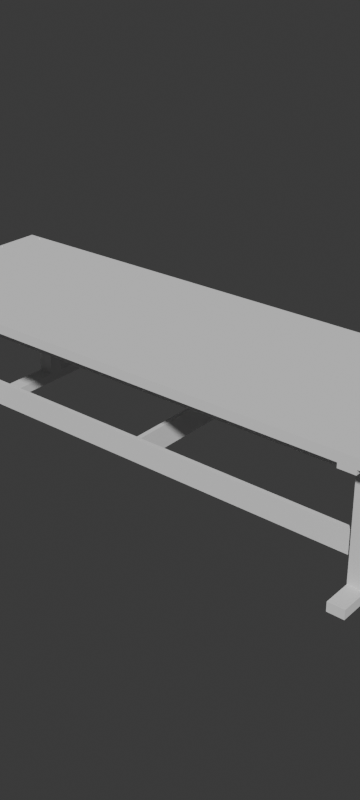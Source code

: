 # Source: Table.blend  (saved by Blender 4.5.87; exported with 4.5.12 LTS)
import bpy
from mathutils import Matrix  # noqa: F401  (used for matrix-valued properties, if any)

bpy.ops.wm.read_factory_settings(use_empty=True)
scene = bpy.context.scene
scene.name = 'Scene'

# ---- collections
col_x = bpy.data.collections.new('渲染'); scene.collection.children.link(col_x)
col_x_1 = bpy.data.collections.new('环境'); scene.collection.children.link(col_x_1)
col_x_2 = bpy.data.collections.new('创建_带修改器'); scene.collection.children.link(col_x_2)
col_desktop = bpy.data.collections.new('Desktop'); col_x_2.children.link(col_desktop)
col_tablelegs = bpy.data.collections.new('TableLegs'); col_x_2.children.link(col_tablelegs)
col_x_3 = bpy.data.collections.new('创建_应用修改器'); scene.collection.children.link(col_x_3)
col_x_3.hide_render = True
col_x_4 = bpy.data.collections.new('在渲染中隐藏'); scene.collection.children.link(col_x_4)
col_x_4.hide_render = True
col_x_5 = bpy.data.collections.new('临时'); col_x_4.children.link(col_x_5)
col_x_5.hide_render = True
col_x_6 = bpy.data.collections.new('隐藏'); col_x_4.children.link(col_x_6)
col_x_6.hide_render = True
col_x_7 = bpy.data.collections.new('删除'); col_x_4.children.link(col_x_7)
col_x_7.hide_render = True
col_x_8 = bpy.data.collections.new('过期'); col_x_4.children.link(col_x_8)
col_x_8.hide_render = True

# ---- world
world_world = bpy.data.worlds.new('World'); scene.world = world_world
world_world.use_nodes = True; world_world.node_tree.nodes.clear()
_N = world_world.node_tree.nodes; _L = world_world.node_tree.links
n0 = _N.new('ShaderNodeOutputWorld'); n0.name = 'World Output'; n0.location = (300, 300)
n1 = _N.new('ShaderNodeBackground'); n1.name = 'Background'; n1.location = (10, 300)
n1.inputs[0].default_value = (0.05088, 0.05088, 0.05088, 1.0)
_L.new(n1.outputs[0], n0.inputs[0])
n0.is_active_output = True
world_world.color = (0.05088, 0.05088, 0.05088)
world_world.use_sun_shadow = False
world_world.sun_shadow_jitter_overblur = 0.0

# ---- meshes
me_cylinder = bpy.data.meshes.new('Cylinder')
me_cylinder.from_pydata([(0.0, 0.003, -0.025), (0.0, 0.003, 0.025), (0.0005853, 0.002942, -0.025), (0.0005853, 0.002942, 0.025), (0.001148, 0.002772, -0.025), (0.001148, 0.002772, 0.025), (0.001667, 0.002494, -0.025), (0.001667, 0.002494, 0.025), (0.002121, 0.002121, -0.025), (0.002121, 0.002121, 0.025), (0.002494, 0.001667, -0.025), (0.002494, 0.001667, 0.025), (0.002772, 0.001148, -0.025), (0.002772, 0.001148, 0.025), (0.002942, 0.0005853, -0.025), (0.002942, 0.0005853, 0.025), (0.003, 0.0, -0.025), (0.003, 0.0, 0.025), (0.002942, -0.0005853, -0.025), (0.002942, -0.0005853, 0.025), (0.002772, -0.001148, -0.025), (0.002772, -0.001148, 0.025), (0.002494, -0.001667, -0.025), (0.002494, -0.001667, 0.025), (0.002121, -0.002121, -0.025), (0.002121, -0.002121, 0.025), (0.001667, -0.002494, -0.025), (0.001667, -0.002494, 0.025), (0.001148, -0.002772, -0.025), (0.001148, -0.002772, 0.025), (0.0005853, -0.002942, -0.025), (0.0005853, -0.002942, 0.025), (0.0, -0.003, -0.025), (0.0, -0.003, 0.025), (-0.0005853, -0.002942, -0.025), (-0.0005853, -0.002942, 0.025), (-0.001148, -0.002772, -0.025), (-0.001148, -0.002772, 0.025), (-0.001667, -0.002494, -0.025), (-0.001667, -0.002494, 0.025), (-0.002121, -0.002121, -0.025), (-0.002121, -0.002121, 0.025), (-0.002494, -0.001667, -0.025), (-0.002494, -0.001667, 0.025), (-0.002772, -0.001148, -0.025), (-0.002772, -0.001148, 0.025), (-0.002942, -0.0005853, -0.025), (-0.002942, -0.0005853, 0.025), (-0.003, 0.0, -0.025), (-0.003, 0.0, 0.025), (-0.002942, 0.0005853, -0.025), (-0.002942, 0.0005853, 0.025), (-0.002772, 0.001148, -0.025), (-0.002772, 0.001148, 0.025), (-0.002494, 0.001667, -0.025), (-0.002494, 0.001667, 0.025), (-0.002121, 0.002121, -0.025), (-0.002121, 0.002121, 0.025), (-0.001667, 0.002494, -0.025), (-0.001667, 0.002494, 0.025), (-0.001148, 0.002772, -0.025), (-0.001148, 0.002772, 0.025), (-0.0005853, 0.002942, -0.025), (-0.0005853, 0.002942, 0.025), (-0.05, 0.183, -0.025), (-0.05, 0.183, 0.025), (-0.04941, 0.1829, -0.025), (-0.04941, 0.1829, 0.025), (-0.04885, 0.1828, -0.025), (-0.04885, 0.1828, 0.025), (-0.04833, 0.1825, -0.025), (-0.04833, 0.1825, 0.025), (-0.04788, 0.1821, -0.025), (-0.04788, 0.1821, 0.025), (-0.04751, 0.1817, -0.025), (-0.04751, 0.1817, 0.025), (-0.04723, 0.1811, -0.025), (-0.04723, 0.1811, 0.025), (-0.04706, 0.1806, -0.025), (-0.04706, 0.1806, 0.025), (-0.047, 0.18, -0.025), (-0.047, 0.18, 0.025), (-0.04706, 0.1794, -0.025), (-0.04706, 0.1794, 0.025), (-0.04723, 0.1789, -0.025), (-0.04723, 0.1789, 0.025), (-0.04751, 0.1783, -0.025), (-0.04751, 0.1783, 0.025), (-0.04788, 0.1779, -0.025), (-0.04788, 0.1779, 0.025), (-0.04833, 0.1775, -0.025), (-0.04833, 0.1775, 0.025), (-0.04885, 0.1772, -0.025), (-0.04885, 0.1772, 0.025), (-0.04941, 0.1771, -0.025), (-0.04941, 0.1771, 0.025), (-0.05, 0.177, -0.025), (-0.05, 0.177, 0.025), (-0.05059, 0.1771, -0.025), (-0.05059, 0.1771, 0.025), (-0.05115, 0.1772, -0.025), (-0.05115, 0.1772, 0.025), (-0.05167, 0.1775, -0.025), (-0.05167, 0.1775, 0.025), (-0.05212, 0.1779, -0.025), (-0.05212, 0.1779, 0.025), (-0.05249, 0.1783, -0.025), (-0.05249, 0.1783, 0.025), (-0.05277, 0.1789, -0.025), (-0.05277, 0.1789, 0.025), (-0.05294, 0.1794, -0.025), (-0.05294, 0.1794, 0.025), (-0.053, 0.18, -0.025), (-0.053, 0.18, 0.025), (-0.05294, 0.1806, -0.025), (-0.05294, 0.1806, 0.025), (-0.05277, 0.1811, -0.025), (-0.05277, 0.1811, 0.025), (-0.05249, 0.1817, -0.025), (-0.05249, 0.1817, 0.025), (-0.05212, 0.1821, -0.025), (-0.05212, 0.1821, 0.025), (-0.05167, 0.1825, -0.025), (-0.05167, 0.1825, 0.025), (-0.05115, 0.1828, -0.025), (-0.05115, 0.1828, 0.025), (-0.05059, 0.1829, -0.025), (-0.05059, 0.1829, 0.025)], [], [(0, 1, 3, 2), (2, 3, 5, 4), (4, 5, 7, 6), (6, 7, 9, 8), (8, 9, 11, 10), (10, 11, 13, 12), (12, 13, 15, 14), (14, 15, 17, 16), (16, 17, 19, 18), (18, 19, 21, 20), (20, 21, 23, 22), (22, 23, 25, 24), (24, 25, 27, 26), (26, 27, 29, 28), (28, 29, 31, 30), (30, 31, 33, 32), (32, 33, 35, 34), (34, 35, 37, 36), (36, 37, 39, 38), (38, 39, 41, 40), (40, 41, 43, 42), (42, 43, 45, 44), (44, 45, 47, 46), (46, 47, 49, 48), (48, 49, 51, 50), (50, 51, 53, 52), (52, 53, 55, 54), (54, 55, 57, 56), (56, 57, 59, 58), (58, 59, 61, 60), (3, 1, 63, 61, 59, 57, 55, 53, 51, 49, 47, 45, 43, 41, 39, 37, 35, 33, 31, 29, 27, 25, 23, 21, 19, 17, 15, 13, 11, 9, 7, 5), (60, 61, 63, 62), (62, 63, 1, 0), (0, 2, 4, 6, 8, 10, 12, 14, 16, 18, 20, 22, 24, 26, 28, 30, 32, 34, 36, 38, 40, 42, 44, 46, 48, 50, 52, 54, 56, 58, 60, 62), (64, 65, 67, 66), (66, 67, 69, 68), (68, 69, 71, 70), (70, 71, 73, 72), (72, 73, 75, 74), (74, 75, 77, 76), (76, 77, 79, 78), (78, 79, 81, 80), (80, 81, 83, 82), (82, 83, 85, 84), (84, 85, 87, 86), (86, 87, 89, 88), (88, 89, 91, 90), (90, 91, 93, 92), (92, 93, 95, 94), (94, 95, 97, 96), (96, 97, 99, 98), (98, 99, 101, 100), (100, 101, 103, 102), (102, 103, 105, 104), (104, 105, 107, 106), (106, 107, 109, 108), (108, 109, 111, 110), (110, 111, 113, 112), (112, 113, 115, 114), (114, 115, 117, 116), (116, 117, 119, 118), (118, 119, 121, 120), (120, 121, 123, 122), (122, 123, 125, 124), (67, 65, 127, 125, 123, 121, 119, 117, 115, 113, 111, 109, 107, 105, 103, 101, 99, 97, 95, 93, 91, 89, 87, 85, 83, 81, 79, 77, 75, 73, 71, 69), (124, 125, 127, 126), (126, 127, 65, 64), (64, 66, 68, 70, 72, 74, 76, 78, 80, 82, 84, 86, 88, 90, 92, 94, 96, 98, 100, 102, 104, 106, 108, 110, 112, 114, 116, 118, 120, 122, 124, 126)])
_uv = me_cylinder.uv_layers.new(name='UVMap')
_uv.uv.foreach_set('vector', [1.0, 0.5, 1.0, 1.0, 0.9688, 1.0, 0.9688, 0.5, 0.9688, 0.5, 0.9688, 1.0, 0.9375, 1.0, 0.9375, 0.5, 0.9375, 0.5, 0.9375, 1.0, 0.9062, 1.0, 0.9062, 0.5, 0.9062, 0.5, 0.9062, 1.0, 0.875, 1.0, 0.875, 0.5, 0.875, 0.5, 0.875, 1.0, 0.8438, 1.0, 0.8438, 0.5, 0.8438, 0.5, 0.8438, 1.0, 0.8125, 1.0, 0.8125, 0.5, 0.8125, 0.5, 0.8125, 1.0, 0.7812, 1.0, 0.7812, 0.5, 0.7812, 0.5, 0.7812, 1.0, 0.75, 1.0, 0.75, 0.5, 0.75, 0.5, 0.75, 1.0, 0.7188, 1.0, 0.7188, 0.5, 0.7188, 0.5, 0.7188, 1.0, 0.6875, 1.0, 0.6875, 0.5, 0.6875, 0.5, 0.6875, 1.0, 0.6562, 1.0, 0.6562, 0.5, 0.6562, 0.5, 0.6562, 1.0, 0.625, 1.0, 0.625, 0.5, 0.625, 0.5, 0.625, 1.0, 0.5938, 1.0, 0.5938, 0.5, 0.5938, 0.5, 0.5938, 1.0, 0.5625, 1.0, 0.5625, 0.5, 0.5625, 0.5, 0.5625, 1.0, 0.5312, 1.0, 0.5312, 0.5, 0.5312, 0.5, 0.5312, 1.0, 0.5, 1.0, 0.5, 0.5, 0.5, 0.5, 0.5, 1.0, 0.4688, 1.0, 0.4688, 0.5, 0.4688, 0.5, 0.4688, 1.0, 0.4375, 1.0, 0.4375, 0.5, 0.4375, 0.5, 0.4375, 1.0, 0.4062, 1.0, 0.4062, 0.5, 0.4062, 0.5, 0.4062, 1.0, 0.375, 1.0, 0.375, 0.5, 0.375, 0.5, 0.375, 1.0, 0.3438, 1.0, 0.3438, 0.5, 0.3438, 0.5, 0.3438, 1.0, 0.3125, 1.0, 0.3125, 0.5, 0.3125, 0.5, 0.3125, 1.0, 0.2812, 1.0, 0.2812, 0.5, 0.2812, 0.5, 0.2812, 1.0, 0.25, 1.0, 0.25, 0.5, 0.25, 0.5, 0.25, 1.0, 0.2188, 1.0, 0.2188, 0.5, 0.2188, 0.5, 0.2188, 1.0, 0.1875, 1.0, 0.1875, 0.5, 0.1875, 0.5, 0.1875, 1.0, 0.1562, 1.0, 0.1562, 0.5, 0.1562, 0.5, 0.1562, 1.0, 0.125, 1.0, 0.125, 0.5, 0.125, 0.5, 0.125, 1.0, 0.09375, 1.0, 0.09375, 0.5, 0.09375, 0.5, 0.09375, 1.0, 0.0625, 1.0, 0.0625, 0.5, 0.2968, 0.4854, 0.25, 0.49, 0.2032, 0.4854, 0.1582, 0.4717, 0.1167, 0.4496, 0.08029, 0.4197, 0.05045, 0.3833, 0.02827, 0.3418, 0.01461, 0.2968, 0.01, 0.25, 0.01461, 0.2032, 0.02827, 0.1582, 0.05045, 0.1167, 0.08029, 0.08029, 0.1167, 0.05045, 0.1582, 0.02827, 0.2032, 0.01461, 0.25, 0.01, 0.2968, 0.01461, 0.3418, 0.02827, 0.3833, 0.05045, 0.4197, 0.08029, 0.4496, 0.1167, 0.4717, 0.1582, 0.4854, 0.2032, 0.49, 0.25, 0.4854, 0.2968, 0.4717, 0.3418, 0.4496, 0.3833, 0.4197, 0.4197, 0.3833, 0.4496, 0.3418, 0.4717, 0.0625, 0.5, 0.0625, 1.0, 0.03125, 1.0, 0.03125, 0.5, 0.03125, 0.5, 0.03125, 1.0, 0.0, 1.0, 0.0, 0.5, 0.75, 0.49, 0.7968, 0.4854, 0.8418, 0.4717, 0.8833, 0.4496, 0.9197, 0.4197, 0.9496, 0.3833, 0.9717, 0.3418, 0.9854, 0.2968, 0.99, 0.25, 0.9854, 0.2032, 0.9717, 0.1582, 0.9496, 0.1167, 0.9197, 0.08029, 0.8833, 0.05045, 0.8418, 0.02827, 0.7968, 0.01461, 0.75, 0.01, 0.7032, 0.01461, 0.6582, 0.02827, 0.6167, 0.05045, 0.5803, 0.08029, 0.5504, 0.1167, 0.5283, 0.1582, 0.5146, 0.2032, 0.51, 0.25, 0.5146, 0.2968, 0.5283, 0.3418, 0.5504, 0.3833, 0.5803, 0.4197, 0.6167, 0.4496, 0.6582, 0.4717, 0.7032, 0.4854, 1.0, 0.5, 1.0, 1.0, 0.9688, 1.0, 0.9688, 0.5, 0.9688, 0.5, 0.9688, 1.0, 0.9375, 1.0, 0.9375, 0.5, 0.9375, 0.5, 0.9375, 1.0, 0.9062, 1.0, 0.9062, 0.5, 0.9062, 0.5, 0.9062, 1.0, 0.875, 1.0, 0.875, 0.5, 0.875, 0.5, 0.875, 1.0, 0.8438, 1.0, 0.8438, 0.5, 0.8438, 0.5, 0.8438, 1.0, 0.8125, 1.0, 0.8125, 0.5, 0.8125, 0.5, 0.8125, 1.0, 0.7812, 1.0, 0.7812, 0.5, 0.7812, 0.5, 0.7812, 1.0, 0.75, 1.0, 0.75, 0.5, 0.75, 0.5, 0.75, 1.0, 0.7188, 1.0, 0.7188, 0.5, 0.7188, 0.5, 0.7188, 1.0, 0.6875, 1.0, 0.6875, 0.5, 0.6875, 0.5, 0.6875, 1.0, 0.6562, 1.0, 0.6562, 0.5, 0.6562, 0.5, 0.6562, 1.0, 0.625, 1.0, 0.625, 0.5, 0.625, 0.5, 0.625, 1.0, 0.5938, 1.0, 0.5938, 0.5, 0.5938, 0.5, 0.5938, 1.0, 0.5625, 1.0, 0.5625, 0.5, 0.5625, 0.5, 0.5625, 1.0, 0.5312, 1.0, 0.5312, 0.5, 0.5312, 0.5, 0.5312, 1.0, 0.5, 1.0, 0.5, 0.5, 0.5, 0.5, 0.5, 1.0, 0.4688, 1.0, 0.4688, 0.5, 0.4688, 0.5, 0.4688, 1.0, 0.4375, 1.0, 0.4375, 0.5, 0.4375, 0.5, 0.4375, 1.0, 0.4062, 1.0, 0.4062, 0.5, 0.4062, 0.5, 0.4062, 1.0, 0.375, 1.0, 0.375, 0.5, 0.375, 0.5, 0.375, 1.0, 0.3438, 1.0, 0.3438, 0.5, 0.3438, 0.5, 0.3438, 1.0, 0.3125, 1.0, 0.3125, 0.5, 0.3125, 0.5, 0.3125, 1.0, 0.2812, 1.0, 0.2812, 0.5, 0.2812, 0.5, 0.2812, 1.0, 0.25, 1.0, 0.25, 0.5, 0.25, 0.5, 0.25, 1.0, 0.2188, 1.0, 0.2188, 0.5, 0.2188, 0.5, 0.2188, 1.0, 0.1875, 1.0, 0.1875, 0.5, 0.1875, 0.5, 0.1875, 1.0, 0.1562, 1.0, 0.1562, 0.5, 0.1562, 0.5, 0.1562, 1.0, 0.125, 1.0, 0.125, 0.5, 0.125, 0.5, 0.125, 1.0, 0.09375, 1.0, 0.09375, 0.5, 0.09375, 0.5, 0.09375, 1.0, 0.0625, 1.0, 0.0625, 0.5, 0.2968, 0.4854, 0.25, 0.49, 0.2032, 0.4854, 0.1582, 0.4717, 0.1167, 0.4496, 0.08029, 0.4197, 0.05045, 0.3833, 0.02827, 0.3418, 0.01461, 0.2968, 0.01, 0.25, 0.01461, 0.2032, 0.02827, 0.1582, 0.05045, 0.1167, 0.08029, 0.08029, 0.1167, 0.05045, 0.1582, 0.02827, 0.2032, 0.01461, 0.25, 0.01, 0.2968, 0.01461, 0.3418, 0.02827, 0.3833, 0.05045, 0.4197, 0.08029, 0.4496, 0.1167, 0.4717, 0.1582, 0.4854, 0.2032, 0.49, 0.25, 0.4854, 0.2968, 0.4717, 0.3418, 0.4496, 0.3833, 0.4197, 0.4197, 0.3833, 0.4496, 0.3418, 0.4717, 0.0625, 0.5, 0.0625, 1.0, 0.03125, 1.0, 0.03125, 0.5, 0.03125, 0.5, 0.03125, 1.0, 0.0, 1.0, 0.0, 0.5, 0.75, 0.49, 0.7968, 0.4854, 0.8418, 0.4717, 0.8833, 0.4496, 0.9197, 0.4197, 0.9496, 0.3833, 0.9717, 0.3418, 0.9854, 0.2968, 0.99, 0.25, 0.9854, 0.2032, 0.9717, 0.1582, 0.9496, 0.1167, 0.9197, 0.08029, 0.8833, 0.05045, 0.8418, 0.02827, 0.7968, 0.01461, 0.75, 0.01, 0.7032, 0.01461, 0.6582, 0.02827, 0.6167, 0.05045, 0.5803, 0.08029, 0.5504, 0.1167, 0.5283, 0.1582, 0.5146, 0.2032, 0.51, 0.25, 0.5146, 0.2968, 0.5283, 0.3418, 0.5504, 0.3833, 0.5803, 0.4197, 0.6167, 0.4496, 0.6582, 0.4717, 0.7032, 0.4854])
me_cylinder.update()
me_cube = bpy.data.meshes.new('Cube')
me_cube.from_pydata([(-0.005, -0.005, -0.005), (-0.005, -0.005, 0.005), (-0.005, 0.005, -0.005), (-0.005, 0.005, 0.005), (0.005, -0.005, -0.005), (0.005, -0.005, 0.005), (0.005, 0.005, -0.005), (0.005, 0.005, 0.005)], [], [(0, 1, 3, 2), (2, 3, 7, 6), (6, 7, 5, 4), (4, 5, 1, 0), (2, 6, 4, 0), (7, 3, 1, 5)])
_uv = me_cube.uv_layers.new(name='UVMap')
_uv.uv.foreach_set('vector', [0.375, 0.0, 0.625, 0.0, 0.625, 0.25, 0.375, 0.25, 0.375, 0.25, 0.625, 0.25, 0.625, 0.5, 0.375, 0.5, 0.375, 0.5, 0.625, 0.5, 0.625, 0.75, 0.375, 0.75, 0.375, 0.75, 0.625, 0.75, 0.625, 1.0, 0.375, 1.0, 0.125, 0.5, 0.375, 0.5, 0.375, 0.75, 0.125, 0.75, 0.625, 0.5, 0.875, 0.5, 0.875, 0.75, 0.625, 0.75])
me_cube.update()
me_cube_001 = bpy.data.meshes.new('Cube.001')
me_cube_001.from_pydata([(-0.005, -0.005, 0.005), (0.0, 0.005, -0.005), (0.0, 0.005, 0.005), (0.0, -0.005, -0.005), (0.0, -0.005, 0.005), (-0.005, -0.005, 0.0), (0.0, -0.005, 0.0), (0.0, 0.005, 0.0), (-0.00459, 0.005, -0.005), (-0.00459, -0.005, 0.005), (-0.00459, 0.005, 0.005), (-0.00459, -0.005, -0.005), (-0.00459, 0.005, 0.0), (-0.00459, -0.005, 0.0), (-0.00418, 0.005, 0.005), (-0.003893, 0.005, 0.005), (-0.002049, 0.005, 0.005), (-0.001639, 0.005, 0.005), (-0.00418, -0.005, -0.005), (-0.003893, -0.005, -0.005), (-0.002049, -0.005, -0.005), (-0.001639, -0.005, -0.005), (-0.00418, 0.005, 0.0), (-0.003893, 0.005, 0.0), (-0.002049, 0.005, 0.0), (-0.001639, 0.005, 0.0), (-0.001639, 0.005, -0.005), (-0.002049, 0.005, -0.005), (-0.003893, 0.005, -0.005), (-0.00418, 0.005, -0.005), (-0.001639, -0.005, 0.005), (-0.002049, -0.005, 0.005), (-0.003893, -0.005, 0.005), (-0.00418, -0.005, 0.005), (-0.001639, -0.005, 0.0), (-0.002049, -0.005, 0.0), (-0.003893, -0.005, 0.0), (-0.00418, -0.005, 0.0), (0.0, 0.0, 0.005), (-0.00459, 0.0, 0.005), (-0.001639, 0.0, 0.005), (-0.002049, 0.0, 0.005), (-0.003893, 0.0, 0.005), (-0.00418, 0.0, 0.005), (-0.00418, -5.146e-08, 2.328e-09), (-0.003893, -5.146e-08, 2.328e-09), (-0.002049, -6.985e-10, 2.328e-09), (-0.001639, -6.985e-10, 2.328e-09)], [], [(13, 9, 0, 5), (26, 1, 3, 21), (25, 17, 2, 7), (26, 25, 7, 1), (18, 37, 13, 11), (43, 39, 9, 33), (37, 33, 9, 13), (9, 39, 10, 0), (5, 0, 10, 12), (5, 12, 13), (11, 13, 12, 8), (6, 4, 30, 34), (34, 30, 31, 35), (35, 31, 32, 36), (36, 32, 33, 37), (38, 40, 30, 4), (40, 41, 31, 30), (41, 42, 32, 31), (42, 43, 33, 32), (3, 6, 34, 21), (21, 34, 35, 20), (20, 35, 36, 19), (19, 36, 37, 18), (8, 12, 22, 29), (29, 22, 23, 28), (28, 23, 24, 27), (27, 24, 25, 26), (12, 10, 14, 22), (44, 45, 23, 22), (23, 15, 16, 24), (46, 47, 25, 24), (8, 29, 18, 11), (29, 28, 19, 18), (28, 27, 20, 19), (27, 26, 21, 20), (43, 42, 45, 44), (16, 15, 42, 41), (41, 40, 47, 46), (2, 17, 40, 38), (14, 10, 39, 43), (15, 23, 45, 42), (44, 22, 14, 43), (17, 25, 47, 40), (46, 24, 16, 41)])
_uv = me_cube_001.uv_layers.new(name='UVMap')
_uv.uv.foreach_set('vector', [0.5, 0.9898, 0.625, 0.9898, 0.625, 1.0, 0.5, 1.0, 0.2316, 0.5, 0.25, 0.5, 0.25, 0.75, 0.2316, 0.75, 0.5, 0.3566, 0.625, 0.3566, 0.625, 0.375, 0.5, 0.375, 0.375, 0.3566, 0.5, 0.3566, 0.5, 0.375, 0.375, 0.375, 0.375, 0.9503, 0.5, 0.9503, 0.5, 0.9898, 0.375, 0.9898, 0.8253, 0.625, 0.8648, 0.625, 0.8648, 0.75, 0.8253, 0.75, 0.5, 0.9503, 0.625, 0.9503, 0.625, 0.9898, 0.5, 0.9898, 0.8648, 0.75, 0.8648, 0.625, 0.8648, 0.5, 0.625, 1.0, 0.5, 1.0, 0.625, 1.0, 0.625, 0.2602, 0.5, 0.2602, 0.5, 1.0, 0.5, 0.2602, 0.5, 0.9898, 0.1352, 0.75, 0.5, 0.9898, 0.5, 0.2602, 0.1352, 0.5, 0.5, 0.875, 0.625, 0.875, 0.625, 0.8934, 0.5, 0.8934, 0.5, 0.8934, 0.625, 0.8934, 0.625, 0.9037, 0.5, 0.9037, 0.5, 0.9037, 0.625, 0.9037, 0.625, 0.9431, 0.5, 0.9431, 0.5, 0.9431, 0.625, 0.9431, 0.625, 0.9503, 0.5, 0.9503, 0.75, 0.625, 0.7684, 0.625, 0.7684, 0.75, 0.75, 0.75, 0.7684, 0.625, 0.7787, 0.625, 0.7787, 0.75, 0.7684, 0.75, 0.7787, 0.625, 0.8181, 0.625, 0.8181, 0.75, 0.7787, 0.75, 0.8181, 0.625, 0.8253, 0.625, 0.8253, 0.75, 0.8181, 0.75, 0.375, 0.875, 0.5, 0.875, 0.5, 0.8934, 0.375, 0.8934, 0.375, 0.8934, 0.5, 0.8934, 0.5, 0.9037, 0.375, 0.9037, 0.375, 0.9037, 0.5, 0.9037, 0.5, 0.9431, 0.375, 0.9431, 0.375, 0.9431, 0.5, 0.9431, 0.5, 0.9503, 0.375, 0.9503, 0.375, 0.2602, 0.5, 0.2602, 0.5, 0.2997, 0.375, 0.2997, 0.375, 0.2997, 0.5, 0.2997, 0.5, 0.3069, 0.375, 0.3069, 0.375, 0.3069, 0.5, 0.3069, 0.5, 0.3463, 0.375, 0.3463, 0.375, 0.3463, 0.5, 0.3463, 0.5, 0.3566, 0.375, 0.3566, 0.5, 0.2602, 0.625, 0.2602, 0.625, 0.2997, 0.5, 0.2997, 0.6627, 0.4623, 0.6591, 0.4659, 0.5, 0.3069, 0.5, 0.2997, 0.5, 0.3069, 0.625, 0.3069, 0.625, 0.3463, 0.5, 0.3463, 0.6393, 0.4857, 0.6342, 0.4908, 0.5, 0.3566, 0.5, 0.3463, 0.1352, 0.5, 0.1747, 0.5, 0.1747, 0.75, 0.1352, 0.75, 0.1747, 0.5, 0.1819, 0.5, 0.1819, 0.75, 0.1747, 0.75, 0.1819, 0.5, 0.2213, 0.5, 0.2213, 0.75, 0.1819, 0.75, 0.2213, 0.5, 0.2316, 0.5, 0.2316, 0.75, 0.2213, 0.75, 0.8253, 0.625, 0.8181, 0.625, 0.6591, 0.4659, 0.6627, 0.4623, 0.7787, 0.5, 0.8181, 0.5, 0.8181, 0.625, 0.7787, 0.625, 0.7787, 0.625, 0.7684, 0.625, 0.6342, 0.4908, 0.6393, 0.4857, 0.75, 0.5, 0.7684, 0.5, 0.7684, 0.625, 0.75, 0.625, 0.8253, 0.5, 0.8648, 0.5, 0.8648, 0.625, 0.8253, 0.625, 0.8181, 0.5, 0.5, 0.3069, 0.6591, 0.4659, 0.8181, 0.625, 0.6627, 0.4623, 0.5, 0.2997, 0.625, 0.2997, 0.8253, 0.625, 0.7684, 0.5, 0.5, 0.3566, 0.6342, 0.4908, 0.7684, 0.625, 0.6393, 0.4857, 0.5, 0.3463, 0.625, 0.3463, 0.7787, 0.625])
me_cube_001.update()
me_cube_002 = bpy.data.meshes.new('Cube.002')
me_cube_002.from_pydata([(-0.005, -0.005, -0.005), (-0.005, -0.005, 0.005), (0.005, -0.005, -0.005), (-0.005, 0.0, -0.005), (-0.005, 0.0, 0.005), (0.005, 0.0, -0.005), (0.005, 0.0, 0.005), (-0.005, -0.005, 0.0), (0.005, -0.005, 0.0), (0.005, 0.0, 0.0), (-0.005, 0.0, 0.0), (-0.005, -0.00375, -0.005), (0.005, -0.00375, 0.005), (-0.005, -0.00375, 0.005), (0.005, -0.00375, -0.005), (-0.005, -0.00375, 0.0), (0.005, -0.00375, 0.0)], [], [(7, 8, 16), (7, 16, 12, 1), (11, 14, 2, 0), (12, 13, 1), (15, 13, 4, 10), (11, 15, 10, 3), (2, 8, 7, 0), (14, 16, 8, 2), (5, 9, 16, 14), (0, 7, 15, 11), (7, 1, 13, 15), (6, 4, 13, 12), (3, 5, 14, 11), (9, 6, 12, 16)])
_uv = me_cube_002.uv_layers.new(name='UVMap')
_uv.uv.foreach_set('vector', [0.5, 1.0, 0.5, 0.75, 0.5, 0.7187, 0.5, 0.0, 0.5, 0.7187, 0.625, 0.7187, 0.875, 0.75, 0.125, 0.7187, 0.375, 0.7187, 0.375, 0.75, 0.125, 0.75, 0.625, 0.7187, 0.875, 0.7187, 0.875, 0.75, 0.5, 0.03125, 0.625, 0.03125, 0.625, 0.125, 0.5, 0.125, 0.375, 0.03125, 0.5, 0.03125, 0.5, 0.125, 0.375, 0.125, 0.375, 0.75, 0.5, 0.75, 0.5, 1.0, 0.375, 1.0, 0.375, 0.7187, 0.5, 0.7187, 0.5, 0.75, 0.375, 0.75, 0.375, 0.625, 0.5, 0.625, 0.5, 0.7187, 0.375, 0.7187, 0.375, 0.0, 0.5, 0.0, 0.5, 0.03125, 0.375, 0.03125, 0.5, 0.0, 0.625, 0.0, 0.625, 0.03125, 0.5, 0.03125, 0.625, 0.625, 0.875, 0.625, 0.875, 0.7187, 0.625, 0.7187, 0.125, 0.625, 0.375, 0.625, 0.375, 0.7187, 0.125, 0.7187, 0.5, 0.625, 0.625, 0.625, 0.625, 0.7187, 0.5, 0.7187])
me_cube_002.update()
me_cube_003 = bpy.data.meshes.new('Cube.003')
me_cube_003.from_pydata([(-0.005, -0.004375, 0.005), (0.005, -0.004375, 0.005), (-0.005, 0.0, -0.005), (-0.005, 0.0, 0.005), (0.005, 0.0, -0.005), (0.005, 0.0, 0.005), (-0.005, -0.0035, -0.005), (0.005, -0.0035, 0.005), (-0.005, -0.0035, 0.005), (0.005, -0.0035, -0.005), (-0.005, -0.004375, 0.0), (0.005, -0.004375, 0.0), (0.005, 0.0, 0.0), (-0.005, 0.0, 0.0), (-0.005, -0.0035, 0.0), (0.005, -0.0035, 0.0)], [], [(15, 7, 1, 11), (11, 1, 0, 10), (7, 8, 0, 1), (14, 8, 3, 13), (10, 0, 8, 14), (5, 3, 8, 7), (2, 4, 9, 6), (12, 5, 7, 15), (4, 12, 15, 9), (6, 14, 13, 2), (14, 6, 9, 15), (14, 15, 11, 10)])
_uv = me_cube_003.uv_layers.new(name='UVMap')
_uv.uv.foreach_set('vector', [0.5, 0.7321, 0.625, 0.7321, 0.625, 0.75, 0.5, 0.75, 0.5, 0.75, 0.625, 0.75, 0.625, 1.0, 0.5, 1.0, 0.625, 0.7321, 0.875, 0.7321, 0.875, 0.75, 0.625, 0.75, 0.5, 0.01786, 0.625, 0.01786, 0.625, 0.125, 0.5, 0.125, 0.5, 0.0, 0.625, 0.0, 0.625, 0.01786, 0.5, 0.01786, 0.625, 0.625, 0.875, 0.625, 0.875, 0.7321, 0.625, 0.7321, 0.125, 0.625, 0.375, 0.625, 0.375, 0.7321, 0.125, 0.7321, 0.5, 0.625, 0.625, 0.625, 0.625, 0.7321, 0.5, 0.7321, 0.375, 0.625, 0.5, 0.625, 0.5, 0.7321, 0.375, 0.7321, 0.375, 0.01786, 0.5, 0.01786, 0.5, 0.125, 0.375, 0.125, 0.5, 0.01786, 0.375, 0.01786, 0.375, 0.7321, 0.5, 0.7321, 0.5, 0.01786, 0.5, 0.7321, 0.5, 0.75, 0.5, 0.0])
me_cube_003.update()
me_cube_005 = bpy.data.meshes.new('Cube.005')
me_cube_005.from_pydata([(-0.005, -0.004375, 0.005), (0.005, -0.004375, 0.005), (-0.005, 0.0, -0.005), (-0.005, 0.0, 0.005), (0.005, 0.0, -0.005), (0.005, 0.0, 0.005), (-0.005, -0.00375, -0.005), (0.005, -0.00375, 0.005), (-0.005, -0.00375, 0.005), (0.005, -0.00375, -0.005), (-0.005, -0.004375, 0.0), (0.005, -0.004375, 0.0), (0.005, 0.0, 0.0), (-0.005, 0.0, 0.0), (-0.005, -0.00375, 0.0), (0.005, -0.00375, 0.0)], [], [(15, 7, 1, 11), (11, 1, 0, 10), (7, 8, 0, 1), (14, 8, 3, 13), (10, 0, 8, 14), (5, 3, 8, 7), (2, 4, 9, 6), (12, 5, 7, 15), (4, 12, 15, 9), (6, 14, 13, 2), (14, 6, 9, 15), (14, 15, 11, 10)])
_uv = me_cube_005.uv_layers.new(name='UVMap')
_uv.uv.foreach_set('vector', [0.5, 0.7321, 0.625, 0.7321, 0.625, 0.75, 0.5, 0.75, 0.5, 0.75, 0.625, 0.75, 0.625, 1.0, 0.5, 1.0, 0.625, 0.7321, 0.875, 0.7321, 0.875, 0.75, 0.625, 0.75, 0.5, 0.01786, 0.625, 0.01786, 0.625, 0.125, 0.5, 0.125, 0.5, 0.0, 0.625, 0.0, 0.625, 0.01786, 0.5, 0.01786, 0.625, 0.625, 0.875, 0.625, 0.875, 0.7321, 0.625, 0.7321, 0.125, 0.625, 0.375, 0.625, 0.375, 0.7321, 0.125, 0.7321, 0.5, 0.625, 0.625, 0.625, 0.625, 0.7321, 0.5, 0.7321, 0.375, 0.625, 0.5, 0.625, 0.5, 0.7321, 0.375, 0.7321, 0.375, 0.01786, 0.5, 0.01786, 0.5, 0.125, 0.375, 0.125, 0.5, 0.01786, 0.375, 0.01786, 0.375, 0.7321, 0.5, 0.7321, 0.5, 0.01786, 0.5, 0.7321, 0.5, 0.75, 0.5, 0.0])
me_cube_005.update()
me_cube_006 = bpy.data.meshes.new('Cube.006')
me_cube_006.from_pydata([(-0.005, -0.005, -0.005), (-0.005, -0.005, 0.005), (0.005, -0.005, -0.005), (0.005, -0.005, 0.005), (-0.005, 0.0, -0.005), (-0.005, 0.0, 0.005), (0.005, 0.0, -0.005), (0.005, 0.0, 0.005), (-0.005, -0.003, -0.005), (-0.005, -0.00325, -0.005), (0.005, -0.003, 0.005), (0.005, -0.00325, 0.005), (-0.005, -0.00325, 0.005), (-0.005, -0.003, 0.005), (0.005, -0.00325, -0.005), (0.005, -0.003, -0.005), (-0.002143, -0.005, -0.005), (0.002143, -0.005, -0.005), (0.002143, -0.005, 0.005), (-0.002143, -0.005, 0.005), (-0.002143, 0.0, 0.005), (0.002143, 0.0, 0.005), (0.002143, 0.0, -0.005), (-0.002143, 0.0, -0.005), (-0.002143, -0.003, 0.005), (0.002143, -0.003, 0.005), (-0.002143, -0.00325, 0.005), (0.002143, -0.00325, 0.005), (0.002143, -0.003, -0.005), (-0.002143, -0.003, -0.005), (0.002143, -0.00325, -0.005), (-0.002143, -0.00325, -0.005)], [], [(14, 11, 3, 2), (16, 19, 1, 0), (30, 14, 2, 17), (26, 12, 1, 19), (8, 13, 5, 4), (0, 1, 12, 9), (9, 12, 13, 8), (20, 5, 13, 24), (24, 13, 12, 26), (22, 6, 15, 28), (28, 15, 14, 30), (6, 7, 10, 15), (15, 10, 11, 14), (8, 29, 31, 9), (30, 31, 26, 27), (4, 23, 29, 8), (23, 22, 28, 29), (10, 25, 27, 11), (28, 30, 27, 25), (7, 21, 25, 10), (21, 20, 24, 25), (11, 27, 18, 3), (27, 26, 19, 18), (9, 31, 16, 0), (31, 30, 17, 16), (2, 3, 18, 17), (17, 18, 19, 16), (31, 29, 24, 26), (29, 28, 25, 24)])
_uv = me_cube_006.uv_layers.new(name='UVMap')
_uv.uv.foreach_set('vector', [0.375, 0.7062, 0.625, 0.7062, 0.625, 0.75, 0.375, 0.75, 0.375, 0.9286, 0.625, 0.9286, 0.625, 1.0, 0.375, 1.0, 0.3036, 0.7062, 0.375, 0.7062, 0.375, 0.75, 0.3036, 0.75, 0.8036, 0.7062, 0.875, 0.7062, 0.875, 0.75, 0.8036, 0.75, 0.375, 0.05, 0.625, 0.05, 0.625, 0.125, 0.375, 0.125, 0.375, 0.0, 0.625, 0.0, 0.625, 0.04375, 0.375, 0.04375, 0.375, 0.04375, 0.625, 0.04375, 0.625, 0.05, 0.375, 0.05, 0.8036, 0.625, 0.875, 0.625, 0.875, 0.7, 0.8036, 0.7, 0.8036, 0.7, 0.875, 0.7, 0.875, 0.7062, 0.8036, 0.7062, 0.3036, 0.625, 0.375, 0.625, 0.375, 0.7, 0.3036, 0.7, 0.3036, 0.7, 0.375, 0.7, 0.375, 0.7062, 0.3036, 0.7062, 0.375, 0.625, 0.625, 0.625, 0.625, 0.7, 0.375, 0.7, 0.375, 0.7, 0.625, 0.7, 0.625, 0.7062, 0.375, 0.7062, 0.125, 0.7, 0.1964, 0.7, 0.1964, 0.7062, 0.125, 0.7062, 0.3036, 0.7062, 0.1964, 0.7062, 0.8036, 0.7062, 0.6964, 0.7062, 0.125, 0.625, 0.1964, 0.625, 0.1964, 0.7, 0.125, 0.7, 0.1964, 0.625, 0.3036, 0.625, 0.3036, 0.7, 0.1964, 0.7, 0.625, 0.7, 0.6964, 0.7, 0.6964, 0.7062, 0.625, 0.7062, 0.3036, 0.7, 0.3036, 0.7062, 0.6964, 0.7062, 0.6964, 0.7, 0.625, 0.625, 0.6964, 0.625, 0.6964, 0.7, 0.625, 0.7, 0.6964, 0.625, 0.8036, 0.625, 0.8036, 0.7, 0.6964, 0.7, 0.625, 0.7062, 0.6964, 0.7062, 0.6964, 0.75, 0.625, 0.75, 0.6964, 0.7062, 0.8036, 0.7062, 0.8036, 0.75, 0.6964, 0.75, 0.125, 0.7062, 0.1964, 0.7062, 0.1964, 0.75, 0.125, 0.75, 0.1964, 0.7062, 0.3036, 0.7062, 0.3036, 0.75, 0.1964, 0.75, 0.375, 0.75, 0.625, 0.75, 0.625, 0.8214, 0.375, 0.8214, 0.375, 0.8214, 0.625, 0.8214, 0.625, 0.9286, 0.375, 0.9286, 0.1964, 0.7062, 0.1964, 0.7, 0.8036, 0.7, 0.8036, 0.7062, 0.1964, 0.7, 0.3036, 0.7, 0.6964, 0.7, 0.8036, 0.7])
me_cube_006.update()
me_cube_007 = bpy.data.meshes.new('Cube.007')
me_cube_007.from_pydata([(-0.005, 0.002143, -0.004667), (-0.005, -0.002143, -0.004667), (-0.005, -0.002143, 0.004333), (-0.005, 0.002143, 0.004333), (0.005, -0.002143, -0.004667), (0.005, 0.002143, -0.004667), (0.005, 0.002143, 0.004333), (0.005, -0.002143, 0.004333), (-0.005, -0.005, 0.004), (-0.005, 0.005, 0.004), (0.005, 0.005, 0.004), (0.005, -0.005, 0.004), (0.005, 0.002143, 0.004), (0.005, -0.002143, 0.004), (-0.005, -0.002143, 0.004), (-0.005, 0.002143, 0.004), (-0.005, 0.005, -0.004333), (0.005, 0.005, -0.004333), (0.005, -0.005, -0.004333), (0.005, 0.002143, -0.004333), (0.005, -0.002143, -0.004333), (-0.005, -0.002143, -0.004333), (-0.005, 0.002143, -0.004333), (-0.005, -0.005, -0.004333), (-0.005, -0.005, -0.002667), (-0.005, -0.005, -0.001), (-0.005, 0.005, -0.001), (-0.005, 0.005, -0.002667), (0.005, 0.005, -0.001), (0.005, 0.005, -0.002667), (0.005, -0.005, -0.001), (0.005, -0.005, -0.002667), (0.005, 0.002143, -0.001), (0.005, 0.002143, -0.002667), (0.005, -0.002143, -0.001), (0.005, -0.002143, -0.002667), (-0.005, -0.002143, -0.001), (-0.005, -0.002143, -0.002667), (-0.005, 0.002143, -0.001), (-0.005, 0.002143, -0.002667)], [], [(13, 7, 2, 14), (14, 8, 11, 13), (3, 6, 12, 15), (6, 3, 2, 7), (0, 5, 4, 1), (12, 10, 9, 15), (12, 6, 7, 13), (14, 2, 3, 15), (36, 14, 15, 38), (25, 8, 14, 36), (32, 12, 13, 34), (28, 10, 12, 32), (30, 11, 8, 25), (34, 13, 11, 30), (26, 9, 10, 28), (38, 15, 9, 26), (5, 19, 20, 4), (1, 21, 22, 0), (0, 22, 19, 5), (22, 16, 17, 19), (20, 18, 23, 21), (1, 4, 20, 21), (22, 39, 27, 16), (35, 33, 39, 37), (16, 27, 29, 17), (37, 24, 31, 35), (20, 35, 31, 18), (36, 34, 30, 25), (18, 31, 24, 23), (17, 29, 33, 19), (33, 29, 27, 39), (19, 33, 35, 20), (34, 36, 38, 32), (23, 24, 37, 21), (21, 37, 39, 22), (32, 38, 26, 28)])
_uv = me_cube_007.uv_layers.new(name='UVMap')
_uv.uv.foreach_set('vector', [0.6161, 0.6786, 0.625, 0.6786, 0.875, 0.6786, 0.6161, 0.07143, 0.6161, 0.07143, 0.6161, 0.0, 0.6161, 0.75, 0.6161, 0.6786, 0.625, 0.1786, 0.625, 0.5714, 0.6161, 0.5714, 0.6161, 0.1786, 0.625, 0.5714, 0.875, 0.5714, 0.875, 0.6786, 0.625, 0.6786, 0.125, 0.5714, 0.375, 0.5714, 0.375, 0.6786, 0.125, 0.6786, 0.6161, 0.5714, 0.6161, 0.5, 0.6161, 0.25, 0.6161, 0.1786, 0.6161, 0.5714, 0.625, 0.5714, 0.625, 0.6786, 0.6161, 0.6786, 0.6161, 0.07143, 0.625, 0.07143, 0.625, 0.1786, 0.6161, 0.1786, 0.4821, 0.07143, 0.6161, 0.07143, 0.6161, 0.1786, 0.4821, 0.1786, 0.4821, 1.863e-10, 0.6161, 0.0, 0.6161, 0.07143, 0.4821, 0.07143, 0.4821, 0.5714, 0.6161, 0.5714, 0.6161, 0.6786, 0.4821, 0.6786, 0.4821, 0.5, 0.6161, 0.5, 0.6161, 0.5714, 0.4821, 0.5714, 0.4821, 0.75, 0.6161, 0.75, 0.6161, 1.0, 0.4821, 1.0, 0.4821, 0.6786, 0.6161, 0.6786, 0.6161, 0.75, 0.4821, 0.75, 0.4821, 0.25, 0.6161, 0.25, 0.6161, 0.5, 0.4821, 0.5, 0.4821, 0.1786, 0.6161, 0.1786, 0.6161, 0.25, 0.4821, 0.25, 0.375, 0.5714, 0.3929, 0.5714, 0.3929, 0.6786, 0.375, 0.6786, 0.375, 0.07143, 0.3929, 0.07143, 0.3929, 0.1786, 0.375, 0.1786, 0.375, 0.1786, 0.3929, 0.1786, 0.3929, 0.5714, 0.375, 0.5714, 0.3929, 0.1786, 0.3929, 0.25, 0.3929, 0.5, 0.3929, 0.5714, 0.3929, 0.6786, 0.3929, 0.75, 0.3929, 1.863e-09, 0.3929, 0.07143, 0.375, 0.07143, 0.375, 0.6786, 0.3929, 0.6786, 0.3929, 0.07143, 0.3929, 0.1786, 0.4375, 0.1786, 0.4375, 0.25, 0.3929, 0.25, 0.4375, 0.6786, 0.4375, 0.5714, 0.4375, 0.1786, 0.4375, 0.07143, 0.3929, 0.25, 0.4375, 0.25, 0.4375, 0.5, 0.3929, 0.5, 0.4375, 0.07143, 0.4375, 2.608e-09, 0.4375, 0.75, 0.4375, 0.6786, 0.3929, 0.6786, 0.4375, 0.6786, 0.4375, 0.75, 0.3929, 0.75, 0.4821, 0.07143, 0.4821, 0.6786, 0.4821, 0.75, 0.4821, 1.863e-10, 0.3929, 0.75, 0.4375, 0.75, 0.4375, 1.0, 0.3929, 1.0, 0.3929, 0.5, 0.4375, 0.5, 0.4375, 0.5714, 0.3929, 0.5714, 0.4375, 0.5714, 0.4375, 0.5, 0.4375, 0.25, 0.4375, 0.1786, 0.3929, 0.5714, 0.4375, 0.5714, 0.4375, 0.6786, 0.3929, 0.6786, 0.4821, 0.6786, 0.4821, 0.07143, 0.4821, 0.1786, 0.4821, 0.5714, 0.3929, 1.863e-09, 0.4375, 2.608e-09, 0.4375, 0.07143, 0.3929, 0.07143, 0.3929, 0.07143, 0.4375, 0.07143, 0.4375, 0.1786, 0.3929, 0.1786, 0.4821, 0.5714, 0.4821, 0.1786, 0.4821, 0.25, 0.4821, 0.5])
me_cube_007.update()
me_cube_008 = bpy.data.meshes.new('Cube.008')
me_cube_008.from_pydata([(-0.005, -0.005, -0.004333), (-0.005, -0.005, 0.004), (-0.005, 0.005, -0.004333), (-0.005, 0.005, 0.004), (0.005, -0.005, -0.004333), (0.005, -0.005, 0.004), (0.005, 0.005, -0.004333), (0.005, 0.005, 0.004)], [], [(0, 1, 3, 2), (2, 3, 7, 6), (6, 7, 5, 4), (4, 5, 1, 0), (2, 6, 4, 0), (7, 3, 1, 5)])
_uv = me_cube_008.uv_layers.new(name='UVMap')
_uv.uv.foreach_set('vector', [0.375, 0.0, 0.625, 0.0, 0.625, 0.25, 0.375, 0.25, 0.375, 0.25, 0.625, 0.25, 0.625, 0.5, 0.375, 0.5, 0.375, 0.5, 0.625, 0.5, 0.625, 0.75, 0.375, 0.75, 0.375, 0.75, 0.625, 0.75, 0.625, 1.0, 0.375, 1.0, 0.125, 0.5, 0.375, 0.5, 0.375, 0.75, 0.125, 0.75, 0.625, 0.5, 0.875, 0.5, 0.875, 0.75, 0.625, 0.75])
me_cube_008.update()
me_cube_009 = bpy.data.meshes.new('Cube.009')
me_cube_009.from_pydata([(-0.005, -0.005, -0.004333), (-0.005, -0.005, 0.004), (-0.005, 0.005, -0.004333), (-0.005, 0.005, 0.004), (0.005, -0.005, -0.004333), (0.005, -0.005, 0.004), (0.005, 0.005, -0.004333), (0.005, 0.005, 0.004)], [], [(0, 1, 3, 2), (2, 3, 7, 6), (6, 7, 5, 4), (4, 5, 1, 0), (2, 6, 4, 0), (7, 3, 1, 5)])
_uv = me_cube_009.uv_layers.new(name='UVMap')
_uv.uv.foreach_set('vector', [0.375, 0.0, 0.625, 0.0, 0.625, 0.25, 0.375, 0.25, 0.375, 0.25, 0.625, 0.25, 0.625, 0.5, 0.375, 0.5, 0.375, 0.5, 0.625, 0.5, 0.625, 0.75, 0.375, 0.75, 0.375, 0.75, 0.625, 0.75, 0.625, 1.0, 0.375, 1.0, 0.125, 0.5, 0.375, 0.5, 0.375, 0.75, 0.125, 0.75, 0.625, 0.5, 0.875, 0.5, 0.875, 0.75, 0.625, 0.75])
me_cube_009.update()
me_cube_010 = bpy.data.meshes.new('Cube.010')
me_cube_010.from_pydata([(-0.0068, -0.005, -0.005), (-0.0068, 0.005, -0.005), (0.0, 0.005, -0.005), (0.0, 0.005, 0.005), (0.0, -0.005, -0.005), (0.0, -0.005, 0.005), (-0.002667, 0.005, -0.005), (-0.003333, 0.005, -0.005), (-0.002667, -0.005, 0.005), (-0.003333, -0.005, 0.005), (-0.003333, 0.005, 0.005), (-0.002667, 0.005, 0.005), (-0.003333, -0.005, -0.005), (-0.002667, -0.005, -0.005), (0.0, -0.005, 0.004), (0.0, 0.005, 0.004), (-0.003333, 0.005, 0.004), (-0.002667, 0.005, 0.004), (-0.002667, -0.005, 0.004), (-0.003333, -0.005, 0.004), (-0.006333, 0.005, -0.005), (-0.006333, -0.005, 0.005), (-0.006333, 0.005, 0.005), (-0.006333, -0.005, -0.005), (-0.006333, 0.005, 0.004), (-0.006333, -0.005, 0.004), (-0.0068, 0.005, 0.001), (0.0, -0.005, 0.001), (0.0, 0.005, 0.001), (-0.003333, 0.005, 0.001), (-0.002667, 0.005, 0.001), (-0.002667, -0.005, 0.001), (-0.003333, -0.005, 0.001), (-0.0068, -0.005, 0.001), (-0.006333, -0.005, 0.001), (-0.006333, 0.005, 0.001)], [], [(6, 2, 4, 13), (17, 11, 3, 15), (24, 22, 10, 16), (18, 8, 11, 17), (20, 7, 12, 23), (7, 6, 13, 12), (3, 11, 8, 5), (19, 18, 17, 16), (14, 5, 8, 18), (19, 16, 10, 9), (31, 18, 19, 32), (27, 14, 18, 31), (29, 16, 17, 30), (35, 24, 16, 29), (30, 17, 15, 28), (25, 21, 22, 24), (25, 24, 35, 34), (32, 19, 25, 34), (35, 26, 33, 34), (1, 20, 23, 0), (10, 22, 21, 9), (19, 9, 21, 25), (1, 26, 35, 20), (12, 32, 34, 23), (0, 33, 26, 1), (23, 34, 33, 0), (6, 30, 28, 2), (20, 35, 29, 7), (7, 29, 30, 6), (4, 27, 31, 13), (13, 31, 32, 12)])
_uv = me_cube_010.uv_layers.new(name='UVMap')
_uv.uv.foreach_set('vector', [0.201, 0.5, 0.25, 0.5, 0.25, 0.75, 0.201, 0.75, 0.6, 0.326, 0.625, 0.326, 0.625, 0.375, 0.6, 0.375, 0.6, 0.2586, 0.625, 0.2586, 0.625, 0.3137, 0.6, 0.3137, 0.6, 0.924, 0.625, 0.924, 0.799, 0.5, 0.6, 0.326, 0.1336, 0.5, 0.1887, 0.5, 0.1887, 0.75, 0.1336, 0.75, 0.1887, 0.5, 0.201, 0.5, 0.201, 0.75, 0.1887, 0.75, 0.75, 0.5, 0.799, 0.5, 0.799, 0.75, 0.75, 0.75, 0.6, 0.9363, 0.6, 0.924, 0.6, 0.326, 0.6, 0.3137, 0.6, 0.875, 0.625, 0.875, 0.625, 0.924, 0.6, 0.924, 0.6, 0.9363, 0.6, 0.3137, 0.8113, 0.5, 0.625, 0.9363, 0.525, 0.924, 0.6, 0.924, 0.6, 0.9363, 0.525, 0.9363, 0.525, 0.875, 0.6, 0.875, 0.6, 0.924, 0.525, 0.924, 0.525, 0.3137, 0.6, 0.3137, 0.6, 0.326, 0.525, 0.326, 0.525, 0.2586, 0.6, 0.2586, 0.6, 0.3137, 0.525, 0.3137, 0.525, 0.326, 0.6, 0.326, 0.6, 0.375, 0.525, 0.375, 0.6, 0.9914, 0.625, 0.9914, 0.8664, 0.5, 0.6, 0.2586, 0.6, 0.9914, 0.6, 0.2586, 0.525, 0.2586, 0.525, 0.9914, 0.525, 0.9363, 0.6, 0.9363, 0.6, 0.9914, 0.525, 0.9914, 0.525, 0.2586, 0.525, 0.25, 0.525, 0.0, 0.525, 0.9914, 0.125, 0.5, 0.1336, 0.5, 0.1336, 0.75, 0.125, 0.75, 0.8113, 0.5, 0.8664, 0.5, 0.8664, 0.75, 0.8113, 0.75, 0.6, 0.9363, 0.625, 0.9363, 0.625, 0.9914, 0.6, 0.9914, 0.375, 0.25, 0.525, 0.25, 0.525, 0.2586, 0.375, 0.2586, 0.375, 0.9363, 0.525, 0.9363, 0.525, 0.9914, 0.375, 0.9914, 0.375, 0.0, 0.525, 0.0, 0.525, 0.25, 0.375, 0.25, 0.375, 0.9914, 0.525, 0.9914, 0.525, 1.0, 0.375, 1.0, 0.375, 0.326, 0.525, 0.326, 0.525, 0.375, 0.375, 0.375, 0.375, 0.2586, 0.525, 0.2586, 0.525, 0.3137, 0.375, 0.3137, 0.375, 0.3137, 0.525, 0.3137, 0.525, 0.326, 0.375, 0.326, 0.375, 0.875, 0.525, 0.875, 0.525, 0.924, 0.375, 0.924, 0.375, 0.924, 0.525, 0.924, 0.525, 0.9363, 0.375, 0.9363])
me_cube_010.update()
me_cube_011 = bpy.data.meshes.new('Cube.011')
me_cube_011.from_pydata([(-0.0069, -0.005, -0.005), (-0.0069, -0.005, 0.005), (-0.0069, 0.005, -0.005), (-0.0069, 0.005, 0.005), (0.0, 0.005, -0.005), (0.0, 0.005, 0.005), (0.0, -0.005, -0.005), (0.0, -0.005, 0.005)], [], [(0, 1, 3, 2), (6, 7, 1, 0), (5, 3, 1, 7), (2, 4, 6, 0), (2, 3, 5, 4)])
_uv = me_cube_011.uv_layers.new(name='UVMap')
_uv.uv.foreach_set('vector', [0.375, 0.0, 0.625, 0.0, 0.625, 0.25, 0.375, 0.25, 0.375, 0.875, 0.625, 0.875, 0.625, 1.0, 0.375, 1.0, 0.75, 0.5, 0.875, 0.5, 0.875, 0.75, 0.75, 0.75, 0.125, 0.5, 0.25, 0.5, 0.25, 0.75, 0.125, 0.75, 0.375, 0.25, 0.625, 0.25, 0.625, 0.375, 0.375, 0.375])
me_cube_011.update()
me_cube_012 = bpy.data.meshes.new('Cube.012')
me_cube_012.from_pydata([(-0.005, -0.005, -0.005), (-0.005, -0.005, 0.005), (-0.005, 0.005, -0.005), (-0.005, 0.005, 0.005), (0.005, -0.005, -0.005), (0.005, -0.005, 0.005), (0.005, 0.005, -0.005), (0.005, 0.005, 0.005)], [], [(0, 1, 3, 2), (2, 3, 7, 6), (6, 7, 5, 4), (4, 5, 1, 0), (2, 6, 4, 0), (7, 3, 1, 5)])
_uv = me_cube_012.uv_layers.new(name='UVMap')
_uv.uv.foreach_set('vector', [0.375, 0.0, 0.625, 0.0, 0.625, 0.25, 0.375, 0.25, 0.375, 0.25, 0.625, 0.25, 0.625, 0.5, 0.375, 0.5, 0.375, 0.5, 0.625, 0.5, 0.625, 0.75, 0.375, 0.75, 0.375, 0.75, 0.625, 0.75, 0.625, 1.0, 0.375, 1.0, 0.125, 0.5, 0.375, 0.5, 0.375, 0.75, 0.125, 0.75, 0.625, 0.5, 0.875, 0.5, 0.875, 0.75, 0.625, 0.75])
me_cube_012.update()
me_cube_013 = bpy.data.meshes.new('Cube.013')
me_cube_013.from_pydata([(-0.005, -0.005, -0.005), (-0.005, -0.005, 0.005), (0.005, -0.005, -0.005), (0.005, -0.005, 0.005), (-0.005, 0.0, -0.005), (-0.005, 0.0, 0.005), (0.005, 0.0, -0.005), (0.005, 0.0, 0.005), (-0.005, -0.003, -0.005), (-0.005, -0.00325, -0.005), (0.005, -0.003, 0.005), (0.005, -0.00325, 0.005), (-0.005, -0.00325, 0.005), (-0.005, -0.003, 0.005), (0.005, -0.00325, -0.005), (0.005, -0.003, -0.005), (-0.002143, -0.005, -0.005), (0.002143, -0.005, -0.005), (0.002143, -0.005, 0.005), (-0.002143, -0.005, 0.005), (-0.002143, 0.0, 0.005), (0.002143, 0.0, 0.005), (0.002143, 0.0, -0.005), (-0.002143, 0.0, -0.005), (-0.002143, -0.003, 0.005), (0.002143, -0.003, 0.005), (-0.002143, -0.00325, 0.005), (0.002143, -0.00325, 0.005), (0.002143, -0.003, -0.005), (-0.002143, -0.003, -0.005), (0.002143, -0.00325, -0.005), (-0.002143, -0.00325, -0.005)], [], [(14, 11, 3, 2), (16, 19, 1, 0), (30, 14, 2, 17), (26, 12, 1, 19), (8, 13, 5, 4), (0, 1, 12, 9), (9, 12, 13, 8), (20, 5, 13, 24), (24, 13, 12, 26), (22, 6, 15, 28), (28, 15, 14, 30), (6, 7, 10, 15), (15, 10, 11, 14), (8, 29, 31, 9), (30, 31, 26, 27), (4, 23, 29, 8), (23, 22, 28, 29), (10, 25, 27, 11), (28, 30, 27, 25), (7, 21, 25, 10), (21, 20, 24, 25), (11, 27, 18, 3), (27, 26, 19, 18), (9, 31, 16, 0), (31, 30, 17, 16), (2, 3, 18, 17), (17, 18, 19, 16), (31, 29, 24, 26), (29, 28, 25, 24)])
_uv = me_cube_013.uv_layers.new(name='UVMap')
_uv.uv.foreach_set('vector', [0.375, 0.7062, 0.625, 0.7062, 0.625, 0.75, 0.375, 0.75, 0.375, 0.9286, 0.625, 0.9286, 0.625, 1.0, 0.375, 1.0, 0.3036, 0.7062, 0.375, 0.7062, 0.375, 0.75, 0.3036, 0.75, 0.8036, 0.7062, 0.875, 0.7062, 0.875, 0.75, 0.8036, 0.75, 0.375, 0.05, 0.625, 0.05, 0.625, 0.125, 0.375, 0.125, 0.375, 0.0, 0.625, 0.0, 0.625, 0.04375, 0.375, 0.04375, 0.375, 0.04375, 0.625, 0.04375, 0.625, 0.05, 0.375, 0.05, 0.8036, 0.625, 0.875, 0.625, 0.875, 0.7, 0.8036, 0.7, 0.8036, 0.7, 0.875, 0.7, 0.875, 0.7062, 0.8036, 0.7062, 0.3036, 0.625, 0.375, 0.625, 0.375, 0.7, 0.3036, 0.7, 0.3036, 0.7, 0.375, 0.7, 0.375, 0.7062, 0.3036, 0.7062, 0.375, 0.625, 0.625, 0.625, 0.625, 0.7, 0.375, 0.7, 0.375, 0.7, 0.625, 0.7, 0.625, 0.7062, 0.375, 0.7062, 0.125, 0.7, 0.1964, 0.7, 0.1964, 0.7062, 0.125, 0.7062, 0.3036, 0.7062, 0.1964, 0.7062, 0.8036, 0.7062, 0.6964, 0.7062, 0.125, 0.625, 0.1964, 0.625, 0.1964, 0.7, 0.125, 0.7, 0.1964, 0.625, 0.3036, 0.625, 0.3036, 0.7, 0.1964, 0.7, 0.625, 0.7, 0.6964, 0.7, 0.6964, 0.7062, 0.625, 0.7062, 0.3036, 0.7, 0.3036, 0.7062, 0.6964, 0.7062, 0.6964, 0.7, 0.625, 0.625, 0.6964, 0.625, 0.6964, 0.7, 0.625, 0.7, 0.6964, 0.625, 0.8036, 0.625, 0.8036, 0.7, 0.6964, 0.7, 0.625, 0.7062, 0.6964, 0.7062, 0.6964, 0.75, 0.625, 0.75, 0.6964, 0.7062, 0.8036, 0.7062, 0.8036, 0.75, 0.6964, 0.75, 0.125, 0.7062, 0.1964, 0.7062, 0.1964, 0.75, 0.125, 0.75, 0.1964, 0.7062, 0.3036, 0.7062, 0.3036, 0.75, 0.1964, 0.75, 0.375, 0.75, 0.625, 0.75, 0.625, 0.8214, 0.375, 0.8214, 0.375, 0.8214, 0.625, 0.8214, 0.625, 0.9286, 0.375, 0.9286, 0.1964, 0.7062, 0.1964, 0.7, 0.8036, 0.7, 0.8036, 0.7062, 0.1964, 0.7, 0.3036, 0.7, 0.6964, 0.7, 0.8036, 0.7])
me_cube_013.update()
me_cube_014 = bpy.data.meshes.new('Cube.014')
me_cube_014.from_pydata([(-0.005, -0.004, -0.005), (-0.005, -0.004, 0.005), (0.005, -0.004, -0.005), (0.005, -0.004, 0.005), (-0.005, 0.0, -0.005), (-0.005, 0.0, 0.005), (0.005, 0.0, -0.005), (0.005, 0.0, 0.005)], [], [(6, 7, 3, 2), (2, 3, 1, 0), (4, 6, 2, 0), (7, 5, 1, 3), (0, 1, 5, 4)])
_uv = me_cube_014.uv_layers.new(name='UVMap')
_uv.uv.foreach_set('vector', [0.375, 0.625, 0.625, 0.625, 0.625, 0.75, 0.375, 0.75, 0.375, 0.75, 0.625, 0.75, 0.625, 1.0, 0.375, 1.0, 0.125, 0.625, 0.375, 0.625, 0.375, 0.75, 0.125, 0.75, 0.625, 0.625, 0.875, 0.625, 0.875, 0.75, 0.625, 0.75, 0.375, 0.0, 0.625, 0.0, 0.625, 0.125, 0.375, 0.125])
me_cube_014.update()
me_cube_015 = bpy.data.meshes.new('Cube.015')
me_cube_015.from_pydata([(-0.005, -0.003429, -0.005), (-0.005, -0.003429, 0.005), (0.005, -0.003429, -0.005), (0.005, -0.003429, 0.005), (-0.005, 0.0, -0.005), (-0.005, 0.0, 0.005), (0.005, 0.0, -0.005), (0.005, 0.0, 0.005)], [], [(6, 7, 3, 2), (2, 3, 1, 0), (4, 6, 2, 0), (7, 5, 1, 3), (0, 1, 5, 4)])
_uv = me_cube_015.uv_layers.new(name='UVMap')
_uv.uv.foreach_set('vector', [0.375, 0.625, 0.625, 0.625, 0.625, 0.75, 0.375, 0.75, 0.375, 0.75, 0.625, 0.75, 0.625, 1.0, 0.375, 1.0, 0.125, 0.625, 0.375, 0.625, 0.375, 0.75, 0.125, 0.75, 0.625, 0.625, 0.875, 0.625, 0.875, 0.75, 0.625, 0.75, 0.375, 0.0, 0.625, 0.0, 0.625, 0.125, 0.375, 0.125])
me_cube_015.update()
me_x = bpy.data.meshes.new('立方体')
me_x.from_pydata([(-0.5, -0.5, -0.5), (-0.5, -0.5, 0.5), (-0.5, 0.5, -0.5), (-0.5, 0.5, 0.5), (0.5, -0.5, -0.5), (0.5, -0.5, 0.5), (0.5, 0.5, -0.5), (0.5, 0.5, 0.5)], [], [(0, 1, 3, 2), (2, 3, 7, 6), (6, 7, 5, 4), (4, 5, 1, 0), (2, 6, 4, 0), (7, 3, 1, 5)])
_uv = me_x.uv_layers.new(name='UV 贴图')
_uv.uv.foreach_set('vector', [0.375, 0.0, 0.625, 0.0, 0.625, 0.25, 0.375, 0.25, 0.375, 0.25, 0.625, 0.25, 0.625, 0.5, 0.375, 0.5, 0.375, 0.5, 0.625, 0.5, 0.625, 0.75, 0.375, 0.75, 0.375, 0.75, 0.625, 0.75, 0.625, 1.0, 0.375, 1.0, 0.125, 0.5, 0.375, 0.5, 0.375, 0.75, 0.125, 0.75, 0.625, 0.5, 0.875, 0.5, 0.875, 0.75, 0.625, 0.75])
me_x.update()

# ---- objects
ob_cylinder = bpy.data.objects.new('Cylinder', me_cylinder)
ob_cube = bpy.data.objects.new('Cube', me_cube)
ob_cube_001 = bpy.data.objects.new('Cube.001', me_cube_001)
ob_cube_002 = bpy.data.objects.new('Cube.002', me_cube_002)
ob_cube_003 = bpy.data.objects.new('Cube.003', me_cube_003)
ob_cube_004 = bpy.data.objects.new('Cube.004', me_cube_005)
ob_cube_005 = bpy.data.objects.new('Cube.005', me_cube_006)
ob_cube_006 = bpy.data.objects.new('Cube.006', me_cube_007)
ob_cube_007 = bpy.data.objects.new('Cube.007', me_cube_008)
ob_cube_008 = bpy.data.objects.new('Cube.008', me_cube_009)
ob_cube_009 = bpy.data.objects.new('Cube.009', me_cube_010)
ob_cube_010 = bpy.data.objects.new('Cube.010', me_cube_011)
ob_cube_011 = bpy.data.objects.new('Cube.011', me_cube_012)
ob_cube_012 = bpy.data.objects.new('Cube.012', me_cube_013)
ob_cube_013 = bpy.data.objects.new('Cube.013', me_cube_014)
ob_cube_014 = bpy.data.objects.new('Cube.014', me_cube_015)
ob_x = bpy.data.objects.new('世界中心', me_x)

# ---- transforms, parenting, visibility, modifiers, constraints
ob_cylinder.location = (-1.15, -0.38, 0.58)
_m = ob_cylinder.modifiers.new('Mirror', 'MIRROR')
_m.use_axis = (True, True, False)
_m.mirror_object = ob_cube
ob_cube.location = (0.0, 0.0, 0.59)
ob_cube.scale = (244.0, 80.0, 2.0)
ob_cube_001.location = (0.0, -0.35, 0.57)
ob_cube_001.scale = (244.0, 10.0, 2.0)
_m = ob_cube_001.modifiers.new('Mirror', 'MIRROR')
_m.use_axis = (True, True, False)
_m.mirror_object = ob_cube
ob_cube_002.location = (-1.17, 0.0, 0.57)
ob_cube_002.scale = (10.0, 80.0, 2.0)
_m = ob_cube_002.modifiers.new('Mirror', 'MIRROR')
_m.use_axis = (True, True, False)
_m.mirror_object = ob_cube
ob_cube_003.location = (-0.45, 0.0, 0.57)
ob_cube_003.scale = (10.0, 80.0, 2.0)
_m = ob_cube_003.modifiers.new('Mirror', 'MIRROR')
_m.use_axis = (True, True, False)
_m.mirror_object = ob_cube
ob_cube_004.location = (-0.985, 0.0, 0.57)
ob_cube_004.scale = (7.0, 80.0, 2.0)
_m = ob_cube_004.modifiers.new('Mirror', 'MIRROR')
_m.use_axis = (True, True, False)
_m.mirror_object = ob_cube
ob_cube_005.location = (-0.985, 0.0, 0.55)
ob_cube_005.scale = (7.0, 80.0, 2.0)
_m = ob_cube_005.modifiers.new('Mirror', 'MIRROR')
_m.use_axis = (True, True, False)
_m.mirror_object = ob_cube
ob_cube_006.location = (-0.985, -0.25, 0.3)
ob_cube_006.rotation_euler = (0.0, -0.0, 1.571)
ob_cube_006.scale = (2.0, 7.0, 60.0)
_m = ob_cube_006.modifiers.new('Mirror', 'MIRROR')
_m.use_axis = (True, True, False)
_m.mirror_object = ob_cube
ob_cube_007.location = (-0.985, -0.27, 0.3)
ob_cube_007.rotation_euler = (0.0, -0.0, 1.571)
ob_cube_007.scale = (2.0, 7.0, 60.0)
_m = ob_cube_007.modifiers.new('Mirror', 'MIRROR')
_m.use_axis = (True, True, False)
_m.mirror_object = ob_cube
ob_cube_008.location = (-0.985, -0.23, 0.3)
ob_cube_008.rotation_euler = (0.0, -0.0, 1.571)
ob_cube_008.scale = (2.0, 7.0, 60.0)
_m = ob_cube_008.modifiers.new('Mirror', 'MIRROR')
_m.use_axis = (True, True, False)
_m.mirror_object = ob_cube
ob_cube_009.location = (0.0, -0.29, 0.53)
ob_cube_009.scale = (150.0, 2.0, 10.0)
_m = ob_cube_009.modifiers.new('Mirror', 'MIRROR')
_m.use_axis = (True, True, False)
_m.use_clip = True
_m.mirror_object = ob_cube
ob_cube_010.location = (0.0, -0.25, 0.19)
ob_cube_010.scale = (150.0, 2.0, 10.0)
_m = ob_cube_010.modifiers.new('Mirror', 'MIRROR')
_m.use_axis = (True, True, False)
_m.mirror_object = ob_cube
ob_cube_011.location = (-0.985, 0.0, 0.01)
ob_cube_011.scale = (7.0, 80.0, 2.0)
_m = ob_cube_011.modifiers.new('Mirror', 'MIRROR')
_m.mirror_object = ob_cube
ob_cube_012.location = (-0.985, 0.0, 0.03)
ob_cube_012.scale = (7.0, 80.0, 2.0)
_m = ob_cube_012.modifiers.new('Mirror', 'MIRROR')
_m.use_axis = (True, True, False)
_m.mirror_object = ob_cube
ob_cube_013.location = (0.0, 0.0, 0.53)
ob_cube_013.scale = (2.0, 70.0, 10.0)
_m = ob_cube_013.modifiers.new('Mirror', 'MIRROR')
_m.use_axis = (False, True, False)
ob_cube_014.location = (0.0, 0.0, 0.19)
ob_cube_014.scale = (2.0, 70.0, 10.0)
_m = ob_cube_014.modifiers.new('Mirror', 'MIRROR')
_m.use_axis = (False, True, False)
ob_x.location = (0.0, 0.0, 0.0)
ob_x.scale = (0.01, 0.01, 0.01)
ob_x.hide_render = True

# ---- collection membership
col_x_2.objects.link(ob_cylinder)
col_desktop.objects.link(ob_cube)
col_desktop.objects.link(ob_cube_001)
col_desktop.objects.link(ob_cube_002)
col_desktop.objects.link(ob_cube_003)
col_desktop.objects.link(ob_cube_004)
col_tablelegs.objects.link(ob_cube_005)
col_tablelegs.objects.link(ob_cube_006)
col_tablelegs.objects.link(ob_cube_007)
col_tablelegs.objects.link(ob_cube_008)
col_tablelegs.objects.link(ob_cube_009)
col_tablelegs.objects.link(ob_cube_010)
col_tablelegs.objects.link(ob_cube_011)
col_tablelegs.objects.link(ob_cube_012)
col_tablelegs.objects.link(ob_cube_013)
col_tablelegs.objects.link(ob_cube_014)
col_x_6.objects.link(ob_x)
def _layer_coll(name, lc=None):
    lc = lc or bpy.context.view_layer.layer_collection
    for c in lc.children:
        if c.name == name: return c
        r = _layer_coll(name, c)
        if r: return r
_layer_coll('创建_应用修改器').exclude = True
_layer_coll('在渲染中隐藏').exclude = True
_layer_coll('临时').exclude = True
_layer_coll('隐藏').exclude = True
_layer_coll('删除').exclude = True
_layer_coll('过期').exclude = True

# ---- scene / render settings (as saved in the file)
scene.frame_start = 1; scene.frame_end = 300; scene.frame_set(55)
scene.render.engine = 'BLENDER_EEVEE_NEXT'
scene.render.image_settings.color_mode = 'RGB'
scene.render.image_settings.compression = 0
scene.render.resolution_x = 1440
scene.render.resolution_y = 3200
scene.render.fps = 30
scene.render.use_border = True
scene.render.use_crop_to_border = True
scene.render.use_placeholder = True
scene.cycles.sampling_pattern = 'TABULATED_SOBOL'
bpy.context.view_layer.update()

# ---- added for rendering (the .blend has no active camera and no usable light): camera, sun
cam_auto = bpy.data.cameras.new('AutoCamera')
cam_auto.lens = 50.0
cam_auto.sensor_width = 36.0
cam_auto.clip_end = 1000.0
ob_auto_camera = bpy.data.objects.new('AutoCamera', cam_auto)
scene.collection.objects.link(ob_auto_camera)
ob_auto_camera.location = (2.44084, -2.92901, 2.25518)
ob_auto_camera.rotation_euler = (1.09748, -7.21219e-08, 0.694738)
scene.camera = ob_auto_camera
light_auto_sun = bpy.data.lights.new('AutoSun', 'SUN')
light_auto_sun.energy = 3.0
light_auto_sun.angle = 0.0523599
ob_auto_sun = bpy.data.objects.new('AutoSun', light_auto_sun)
scene.collection.objects.link(ob_auto_sun)
ob_auto_sun.rotation_euler = (0.872665, 0.174533, 0.523599)
bpy.context.view_layer.update()

